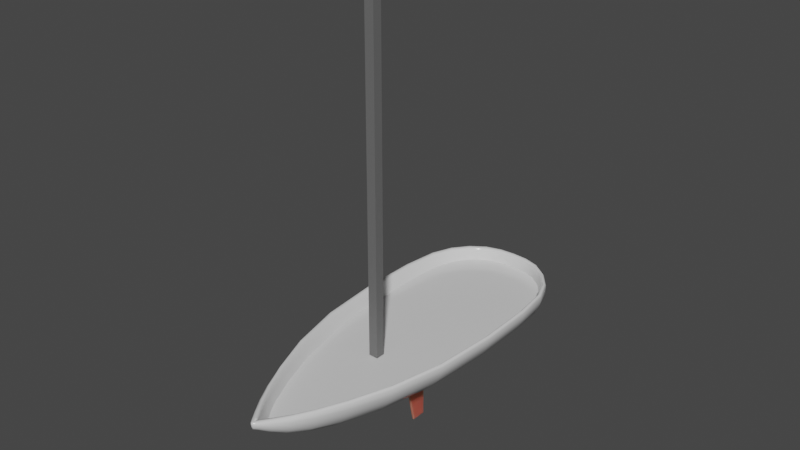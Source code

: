 # Source: Boat.blend  (saved by Blender 3.2.14; exported with 4.5.12 LTS)
import bpy
from mathutils import Matrix  # noqa: F401  (used for matrix-valued properties, if any)

bpy.ops.wm.read_factory_settings(use_empty=True)
scene = bpy.context.scene
scene.name = 'Scene'

# ---- collections
col_collection = bpy.data.collections.new('Collection'); scene.collection.children.link(col_collection)

# ---- materials (node trees are filled in below, after node groups)
mat_hull = bpy.data.materials.new('Hull')
mat_hull.alpha_threshold = 0.0
mat_hull.line_color = (0.0, 0.0, 0.0, 1.0)
mat_mast = bpy.data.materials.new('Mast')
mat_bright_bits = bpy.data.materials.new('Bright bits')

# ---- material node trees
mat_hull.use_nodes = True; mat_hull.node_tree.nodes.clear()
_N = mat_hull.node_tree.nodes; _L = mat_hull.node_tree.links
n0 = _N.new('ShaderNodeOutputMaterial'); n0.name = 'Material Output'; n0.location = (300, 300)
n1 = _N.new('ShaderNodeBsdfPrincipled'); n1.name = 'Principled BSDF'; n1.location = (10, 300)
n1.distribution = 'GGX'
n1.subsurface_method = 'RANDOM_WALK_SKIN'
n1.inputs[0].default_value = (0.7628, 0.7628, 0.7628, 1.0)
n1.inputs[2].default_value = 0.1545
n1.inputs[3].default_value = 1.45
n1.inputs[13].default_value = 0.4636
n1.inputs[18].default_value = 0.05
n1.inputs[27].default_value = (0.0, 0.0, 0.0, 1.0)
n1.inputs[28].default_value = 1.0
_L.new(n1.outputs[0], n0.inputs[0])
n0.is_active_output = True
mat_mast.use_nodes = True; mat_mast.node_tree.nodes.clear()
_N = mat_mast.node_tree.nodes; _L = mat_mast.node_tree.links
n0 = _N.new('ShaderNodeBsdfPrincipled'); n0.name = 'Principled BSDF'; n0.location = (10, 300)
n0.distribution = 'GGX'
n0.subsurface_method = 'RANDOM_WALK_SKIN'
n0.inputs[0].default_value = (0.1429, 0.1429, 0.1429, 1.0)
n0.inputs[3].default_value = 1.45
n0.inputs[27].default_value = (0.0, 0.0, 0.0, 1.0)
n0.inputs[28].default_value = 1.0
n1 = _N.new('ShaderNodeOutputMaterial'); n1.name = 'Material Output'; n1.location = (300, 300)
_L.new(n0.outputs[0], n1.inputs[0])
n1.is_active_output = True
mat_bright_bits.use_nodes = True; mat_bright_bits.node_tree.nodes.clear()
_N = mat_bright_bits.node_tree.nodes; _L = mat_bright_bits.node_tree.links
n0 = _N.new('ShaderNodeBsdfPrincipled'); n0.name = 'Principled BSDF'; n0.location = (10, 300)
n0.distribution = 'GGX'
n0.subsurface_method = 'RANDOM_WALK_SKIN'
n0.inputs[0].default_value = (0.6511, 0.08373, 0.06352, 1.0)
n0.inputs[2].default_value = 0.1045
n0.inputs[3].default_value = 1.45
n0.inputs[8].default_value = 1.0
n0.inputs[10].default_value = 0.06364
n0.inputs[11].default_value = 1.01
n0.inputs[13].default_value = 0.6773
n0.inputs[19].default_value = 0.1852
n0.inputs[27].default_value = (0.0, 0.0, 0.0, 1.0)
n0.inputs[28].default_value = 1.0
n1 = _N.new('ShaderNodeOutputMaterial'); n1.name = 'Material Output'; n1.location = (300, 300)
_L.new(n0.outputs[0], n1.inputs[0])
n1.is_active_output = True

# ---- world
world_world = bpy.data.worlds.new('World'); scene.world = world_world
world_world.use_nodes = True; world_world.node_tree.nodes.clear()
_N = world_world.node_tree.nodes; _L = world_world.node_tree.links
n0 = _N.new('ShaderNodeOutputWorld'); n0.name = 'World Output'; n0.location = (300, 300)
n1 = _N.new('ShaderNodeBackground'); n1.name = 'Background'; n1.location = (10, 300)
n1.inputs[0].default_value = (0.05088, 0.05088, 0.05088, 1.0)
_L.new(n1.outputs[0], n0.inputs[0])
n0.is_active_output = True
world_world.color = (0.05088, 0.05088, 0.05088)
world_world.use_sun_shadow = False
world_world.sun_shadow_jitter_overblur = 0.0

# ---- meshes
me_cube = bpy.data.meshes.new('Cube')
me_cube.from_pydata([(0.3814, 0.7742, 0.1233), (0.3814, -0.894, 0.1233), (0.8047, 0.7742, 0.4917), (0.8047, -0.894, 0.4917), (0.2192, -2.384, 0.7402), (0.0, -2.384, 0.4451), (0.1516, -2.384, 0.5), (0.4231, -1.947, 0.5596), (0.2907, -1.947, 0.3492), (0.2306, -2.384, 0.6148), (0.0, 0.7742, 0.1004), (0.0, -0.894, 0.1004), (0.0, -1.947, 0.2901), (0.7371, 1.264, 0.4917), (0.3814, 1.264, 0.1867), (0.7202, 1.264, 0.7466), (0.0, 1.264, 0.1004), (0.3354, 1.595, 0.4917), (0.2698, 1.595, 0.3118), (0.0, 1.622, 0.7466), (0.0, 1.622, 0.4917), (0.0, 1.622, 0.196), (0.03254, -2.653, 0.7163), (0.0, -2.653, 0.6618), (0.02561, -2.653, 0.6831), (0.0, -2.671, 0.7434), (0.8601, 0.7742, 0.7466), (0.8601, -0.894, 0.7466), (0.4598, -1.947, 0.7402), (0.04075, -1.947, 0.7461), (0.04076, -0.894, 0.7465), (0.3726, 1.595, 0.7466), (0.02433, -2.653, 0.7434), (0.04075, -1.947, 0.7461), (0.04076, -0.894, 0.7465), (0.01166, -2.445, 0.6389), (0.0, -2.661, 0.689), (0.0, -2.67, 0.7162), (0.0, -2.653, 0.6754), (0.0, -2.671, 0.7434)], [(29, 33), (34, 30), (38, 36), (23, 38)], [(10, 0, 1, 11), (2, 26, 27, 3), (26, 2, 13, 15), (0, 2, 3, 1), (3, 27, 28, 7), (6, 9, 22, 24), (11, 1, 8, 12), (1, 3, 7, 8), (8, 7, 9, 6), (12, 8, 6, 5), (7, 28, 4, 9), (2, 0, 14, 13), (0, 10, 16, 14), (20, 19, 31, 17), (21, 20, 17, 18), (14, 16, 21, 18), (15, 13, 17, 31), (13, 14, 18, 17), (9, 4, 32, 22), (5, 6, 24, 23), (25, 37, 22, 32), (22, 37, 36, 24), (24, 36, 23)])
me_cube.polygons.foreach_set('use_smooth', [True] * 23)
_uv = me_cube.uv_layers.new(name='UVMap')
_uv.uv.foreach_set('vector', [0.25, 0.5, 0.375, 0.5, 0.375, 0.75, 0.25, 0.75, 0.5, 0.5, 0.625, 0.5, 0.625, 0.75, 0.5, 0.75, 0.625, 0.5, 0.5, 0.5, 0.5, 0.5, 0.625, 0.5, 0.375, 0.5, 0.5, 0.5, 0.5, 0.75, 0.375, 0.75, 0.5, 0.75, 0.625, 0.75, 0.625, 0.75, 0.5342, 0.75, 0.375, 0.75, 0.5, 0.75, 0.5, 0.75, 0.375, 0.75, 0.25, 0.75, 0.375, 0.75, 0.375, 0.75, 0.25, 0.75, 0.375, 0.75, 0.5, 0.75, 0.5342, 0.75, 0.375, 0.75, 0.375, 0.75, 0.5342, 0.75, 0.5, 0.75, 0.375, 0.75, 0.25, 0.75, 0.375, 0.75, 0.375, 0.75, 0.25, 0.75, 0.5342, 0.75, 0.625, 0.75, 0.625, 0.75, 0.5, 0.75, 0.5, 0.5, 0.375, 0.5, 0.375, 0.5, 0.5, 0.5, 0.375, 0.5, 0.25, 0.5, 0.25, 0.5, 0.375, 0.5, 0.5, 0.375, 0.625, 0.375, 0.625, 0.5, 0.5, 0.5, 0.375, 0.375, 0.5, 0.375, 0.5, 0.5, 0.375, 0.5, 0.375, 0.5, 0.25, 0.5, 0.25, 0.5, 0.375, 0.5, 0.625, 0.5, 0.5, 0.5, 0.5, 0.5, 0.625, 0.5, 0.5, 0.5, 0.375, 0.5, 0.375, 0.5, 0.5, 0.5, 0.5, 0.75, 0.625, 0.75, 0.625, 0.75, 0.5, 0.75, 0.25, 0.75, 0.375, 0.75, 0.375, 0.75, 0.25, 0.75, 0.0, 0.0, 0.0, 0.0, 0.5, 0.75, 0.625, 0.75, 0.5, 0.75, 0.0, 0.0, 0.0, 0.0, 0.375, 0.75, 0.375, 0.75, 0.0, 0.0, 0.25, 0.75])
me_cube.materials.append(mat_hull)
me_cube.use_remesh_preserve_volume = False
me_cube.use_remesh_preserve_attributes = False
me_cube.use_mirror_vertex_groups = False
me_cube.update()
me_cube_001 = bpy.data.meshes.new('Cube.001')
me_cube_001.from_pydata([(-0.08239, -0.8829, 3.413), (-0.08239, -0.8829, -1.073), (-0.08239, -0.7181, 3.413), (-0.08239, -0.7181, -1.073), (0.08239, -0.8829, 3.413), (0.08239, -0.8829, -1.073), (0.08239, -0.7181, 3.413), (0.08239, -0.7181, -1.073)], [], [(0, 1, 3, 2), (2, 3, 7, 6), (6, 7, 5, 4), (4, 5, 1, 0), (2, 6, 4, 0), (7, 3, 1, 5)])
_uv = me_cube_001.uv_layers.new(name='UVMap')
_uv.uv.foreach_set('vector', [0.375, 0.0, 0.625, 0.0, 0.625, 0.25, 0.375, 0.25, 0.375, 0.25, 0.625, 0.25, 0.625, 0.5, 0.375, 0.5, 0.375, 0.5, 0.625, 0.5, 0.625, 0.75, 0.375, 0.75, 0.375, 0.75, 0.625, 0.75, 0.625, 1.0, 0.375, 1.0, 0.125, 0.5, 0.375, 0.5, 0.375, 0.75, 0.125, 0.75, 0.625, 0.5, 0.875, 0.5, 0.875, 0.75, 0.625, 0.75])
me_cube_001.materials.append(mat_mast)
me_cube_001.use_remesh_fix_poles = True
me_cube_001.use_remesh_preserve_attributes = False
me_cube_001.update()
me_plane = bpy.data.meshes.new('Plane')
me_plane.from_pydata([(-1.2e-17, -0.1682, 0.1076), (-1.2e-17, -0.0122, -0.6088), (-1.2e-17, 0.1551, 0.1076), (-1.2e-17, 0.1551, -0.6088)], [], [(0, 1, 3, 2)])
_uv = me_plane.uv_layers.new(name='UVMap')
_uv.uv.foreach_set('vector', [0.0, 0.0, 1.0, 0.0, 1.0, 1.0, 0.0, 1.0])
me_plane.materials.append(mat_bright_bits)
me_plane.update()
me_plane_002 = bpy.data.meshes.new('Plane.002')
me_plane_002.from_pydata([(0.0, -0.8406, 0.0), (0.7022, -0.8741, 0.0), (0.0, 0.7777, 0.0), (0.7413, 0.7944, 0.0), (0.0, 1.21, 0.0), (0.6334, 1.225, 0.0), (0.0, 1.586, 0.0), (0.3498, 1.524, 0.0), (0.0, -1.94, 0.0), (0.3833, -1.959, 0.0), (0.0, -1.94, 0.0), (0.0, -2.342, 0.0), (0.2323, -2.241, 0.0), (0.0, -2.502, 0.0), (0.2071, -2.333, 0.0)], [], [(0, 1, 3, 2), (2, 3, 5, 4), (4, 5, 7, 6), (1, 0, 8, 9), (9, 10, 11, 12), (12, 11, 13, 14)])
_uv = me_plane_002.uv_layers.new(name='UVMap')
_uv.uv.foreach_set('vector', [0.0, 0.0, 1.0, 0.0, 1.0, 1.0, 0.0, 1.0, 0.0, 1.0, 1.0, 1.0, 0.9076, 1.0, 0.0, 1.0, 0.0, 1.0, 0.9076, 1.0, 1.0, 1.0, 0.0, 1.0, 1.0, 0.0, 0.0, 0.0, 0.0, 0.0, 1.0, 0.0, 0.0, 0.0, 0.0, 0.0, 0.0, 0.0, 0.0, 0.0, 0.0, 0.0, 0.0, 0.0, 0.0, 0.0, 0.0, 0.0])
me_plane_002.materials.append(mat_hull)
me_plane_002.update()

# ---- objects
ob_hull = bpy.data.objects.new('Hull', me_cube)
ob_mast = bpy.data.objects.new('Mast', me_cube_001)
ob_keel = bpy.data.objects.new('Keel', me_plane)
ob_plane = bpy.data.objects.new('Plane', me_plane_002)

# ---- transforms, parenting, visibility, modifiers, constraints
ob_hull.location = (0.0, 0.0, 0.0)
ob_hull.lock_rotations_4d = False
ob_hull.empty_display_type = 'ARROWS'
ob_hull.lineart.crease_threshold = 0.0
_m = ob_hull.modifiers.new('Mirror', 'MIRROR')
_m = ob_hull.modifiers.new('Solidify', 'SOLIDIFY')
_m.thickness = 0.07
_m = ob_hull.modifiers.new('Subdivision', 'SUBSURF')
_m.levels = 2
_m.render_levels = 1
ob_mast.location = (0.0, -0.3918, 1.522)
ob_mast.scale = (0.638, 0.638, 0.8661)
ob_keel.location = (0.0, -0.2813, 0.02213)
_m = ob_keel.modifiers.new('Solidify', 'SOLIDIFY')
_m.thickness = -0.021
_m.offset = 0.0
ob_plane.location = (0.0, 0.0, 0.577)
_m = ob_plane.modifiers.new('Mirror', 'MIRROR')

# ---- collection membership
col_collection.objects.link(ob_hull)
col_collection.objects.link(ob_mast)
col_collection.objects.link(ob_keel)
col_collection.objects.link(ob_plane)

# ---- scene / render settings (as saved in the file)
scene.frame_start = 1; scene.frame_end = 250; scene.frame_set(1)
scene.render.engine = 'CYCLES'
scene.cycles.sampling_pattern = 'TABULATED_SOBOL'
scene.cycles.use_light_tree = False
scene.view_settings.view_transform = 'Filmic'
bpy.context.view_layer.update()

# ---- added for rendering (the .blend has no active camera and no usable light): camera, sun
cam_auto = bpy.data.cameras.new('AutoCamera')
cam_auto.lens = 50.0
cam_auto.sensor_width = 36.0
cam_auto.clip_end = 1000.0
ob_auto_camera = bpy.data.objects.new('AutoCamera', cam_auto)
scene.collection.objects.link(ob_auto_camera)
ob_auto_camera.location = (6.34567, -8.13963, 7.02226)
ob_auto_camera.rotation_euler = (1.09748, -7.21219e-08, 0.694738)
scene.camera = ob_auto_camera
light_auto_sun = bpy.data.lights.new('AutoSun', 'SUN')
light_auto_sun.energy = 3.0
light_auto_sun.angle = 0.0523599
ob_auto_sun = bpy.data.objects.new('AutoSun', light_auto_sun)
scene.collection.objects.link(ob_auto_sun)
ob_auto_sun.rotation_euler = (0.872665, 0.174533, 0.523599)
bpy.context.view_layer.update()
